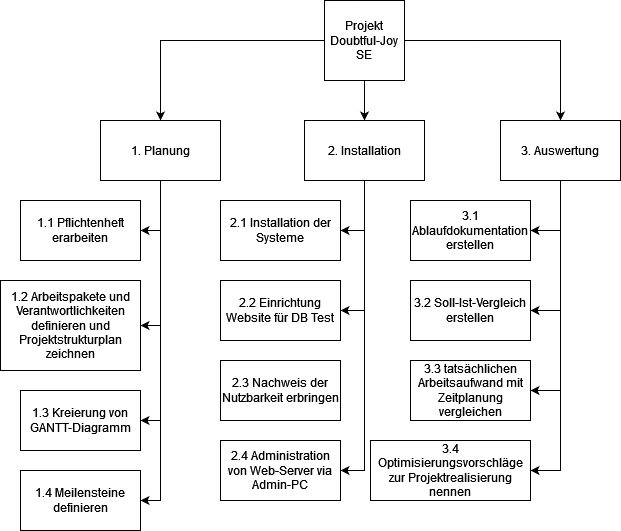

The diagram above was exported from draw.io. Its source (the exported page's mxGraphModel, read from the mxfile embedded in the PNG):
<mxGraphModel dx="1434" dy="754" grid="1" gridSize="10" guides="1" tooltips="1" connect="1" arrows="1" fold="1" page="1" pageScale="1" pageWidth="827" pageHeight="1169" math="0" shadow="0">
  <root>
    <mxCell id="0" />
    <mxCell id="1" parent="0" />
    <mxCell id="xGccm7CX_G-qc2ldyVvC-5" style="edgeStyle=orthogonalEdgeStyle;rounded=0;orthogonalLoop=1;jettySize=auto;html=1;" edge="1" parent="1" source="xGccm7CX_G-qc2ldyVvC-1" target="xGccm7CX_G-qc2ldyVvC-4">
      <mxGeometry relative="1" as="geometry" />
    </mxCell>
    <mxCell id="xGccm7CX_G-qc2ldyVvC-6" style="edgeStyle=orthogonalEdgeStyle;rounded=0;orthogonalLoop=1;jettySize=auto;html=1;" edge="1" parent="1" source="xGccm7CX_G-qc2ldyVvC-1" target="xGccm7CX_G-qc2ldyVvC-2">
      <mxGeometry relative="1" as="geometry" />
    </mxCell>
    <mxCell id="xGccm7CX_G-qc2ldyVvC-7" style="edgeStyle=orthogonalEdgeStyle;rounded=0;orthogonalLoop=1;jettySize=auto;html=1;" edge="1" parent="1" source="xGccm7CX_G-qc2ldyVvC-1" target="xGccm7CX_G-qc2ldyVvC-3">
      <mxGeometry relative="1" as="geometry" />
    </mxCell>
    <mxCell id="xGccm7CX_G-qc2ldyVvC-1" value="Projekt Doubtful-Joy SE" style="whiteSpace=wrap;html=1;aspect=fixed;" vertex="1" parent="1">
      <mxGeometry x="374" y="20" width="80" height="80" as="geometry" />
    </mxCell>
    <mxCell id="xGccm7CX_G-qc2ldyVvC-13" style="edgeStyle=orthogonalEdgeStyle;rounded=0;orthogonalLoop=1;jettySize=auto;html=1;entryX=1;entryY=0.5;entryDx=0;entryDy=0;" edge="1" parent="1" source="xGccm7CX_G-qc2ldyVvC-2" target="xGccm7CX_G-qc2ldyVvC-12">
      <mxGeometry relative="1" as="geometry" />
    </mxCell>
    <mxCell id="xGccm7CX_G-qc2ldyVvC-15" style="edgeStyle=orthogonalEdgeStyle;rounded=0;orthogonalLoop=1;jettySize=auto;html=1;entryX=1;entryY=0.5;entryDx=0;entryDy=0;" edge="1" parent="1" source="xGccm7CX_G-qc2ldyVvC-2" target="xGccm7CX_G-qc2ldyVvC-14">
      <mxGeometry relative="1" as="geometry" />
    </mxCell>
    <mxCell id="xGccm7CX_G-qc2ldyVvC-17" style="edgeStyle=orthogonalEdgeStyle;rounded=0;orthogonalLoop=1;jettySize=auto;html=1;entryX=1;entryY=0.5;entryDx=0;entryDy=0;" edge="1" parent="1" source="xGccm7CX_G-qc2ldyVvC-2" target="xGccm7CX_G-qc2ldyVvC-16">
      <mxGeometry relative="1" as="geometry" />
    </mxCell>
    <mxCell id="xGccm7CX_G-qc2ldyVvC-2" value="2. Installation" style="rounded=0;whiteSpace=wrap;html=1;" vertex="1" parent="1">
      <mxGeometry x="354" y="140" width="120" height="60" as="geometry" />
    </mxCell>
    <mxCell id="xGccm7CX_G-qc2ldyVvC-19" style="edgeStyle=orthogonalEdgeStyle;rounded=0;orthogonalLoop=1;jettySize=auto;html=1;entryX=1;entryY=0.5;entryDx=0;entryDy=0;" edge="1" parent="1" source="xGccm7CX_G-qc2ldyVvC-3" target="xGccm7CX_G-qc2ldyVvC-18">
      <mxGeometry relative="1" as="geometry" />
    </mxCell>
    <mxCell id="xGccm7CX_G-qc2ldyVvC-22" style="edgeStyle=orthogonalEdgeStyle;rounded=0;orthogonalLoop=1;jettySize=auto;html=1;entryX=1;entryY=0.5;entryDx=0;entryDy=0;" edge="1" parent="1" source="xGccm7CX_G-qc2ldyVvC-3" target="xGccm7CX_G-qc2ldyVvC-20">
      <mxGeometry relative="1" as="geometry" />
    </mxCell>
    <mxCell id="xGccm7CX_G-qc2ldyVvC-23" style="edgeStyle=orthogonalEdgeStyle;rounded=0;orthogonalLoop=1;jettySize=auto;html=1;entryX=1;entryY=0.5;entryDx=0;entryDy=0;" edge="1" parent="1" source="xGccm7CX_G-qc2ldyVvC-3" target="xGccm7CX_G-qc2ldyVvC-21">
      <mxGeometry relative="1" as="geometry" />
    </mxCell>
    <mxCell id="xGccm7CX_G-qc2ldyVvC-25" style="edgeStyle=orthogonalEdgeStyle;rounded=0;orthogonalLoop=1;jettySize=auto;html=1;entryX=1;entryY=0.5;entryDx=0;entryDy=0;" edge="1" parent="1" source="xGccm7CX_G-qc2ldyVvC-3" target="xGccm7CX_G-qc2ldyVvC-24">
      <mxGeometry relative="1" as="geometry" />
    </mxCell>
    <mxCell id="xGccm7CX_G-qc2ldyVvC-3" value="3. Auswertung" style="rounded=0;whiteSpace=wrap;html=1;" vertex="1" parent="1">
      <mxGeometry x="550" y="140" width="120" height="60" as="geometry" />
    </mxCell>
    <mxCell id="xGccm7CX_G-qc2ldyVvC-10" style="edgeStyle=orthogonalEdgeStyle;rounded=0;orthogonalLoop=1;jettySize=auto;html=1;entryX=1;entryY=0.5;entryDx=0;entryDy=0;" edge="1" parent="1" source="xGccm7CX_G-qc2ldyVvC-4" target="xGccm7CX_G-qc2ldyVvC-8">
      <mxGeometry relative="1" as="geometry" />
    </mxCell>
    <mxCell id="xGccm7CX_G-qc2ldyVvC-11" style="edgeStyle=orthogonalEdgeStyle;rounded=0;orthogonalLoop=1;jettySize=auto;html=1;entryX=1;entryY=0.5;entryDx=0;entryDy=0;" edge="1" parent="1" source="xGccm7CX_G-qc2ldyVvC-4" target="xGccm7CX_G-qc2ldyVvC-9">
      <mxGeometry relative="1" as="geometry">
        <Array as="points">
          <mxPoint x="210" y="345" />
        </Array>
      </mxGeometry>
    </mxCell>
    <mxCell id="xGccm7CX_G-qc2ldyVvC-28" style="edgeStyle=orthogonalEdgeStyle;rounded=0;orthogonalLoop=1;jettySize=auto;html=1;entryX=1;entryY=0.5;entryDx=0;entryDy=0;" edge="1" parent="1" source="xGccm7CX_G-qc2ldyVvC-4" target="xGccm7CX_G-qc2ldyVvC-26">
      <mxGeometry relative="1" as="geometry" />
    </mxCell>
    <mxCell id="xGccm7CX_G-qc2ldyVvC-29" style="edgeStyle=orthogonalEdgeStyle;rounded=0;orthogonalLoop=1;jettySize=auto;html=1;entryX=1;entryY=0.5;entryDx=0;entryDy=0;" edge="1" parent="1" source="xGccm7CX_G-qc2ldyVvC-4" target="xGccm7CX_G-qc2ldyVvC-27">
      <mxGeometry relative="1" as="geometry" />
    </mxCell>
    <mxCell id="xGccm7CX_G-qc2ldyVvC-4" value="1. Planung" style="rounded=0;whiteSpace=wrap;html=1;" vertex="1" parent="1">
      <mxGeometry x="150" y="140" width="120" height="60" as="geometry" />
    </mxCell>
    <mxCell id="xGccm7CX_G-qc2ldyVvC-8" value="1.1 Pflichtenheft erarbeiten" style="rounded=0;whiteSpace=wrap;html=1;" vertex="1" parent="1">
      <mxGeometry x="70" y="220" width="120" height="60" as="geometry" />
    </mxCell>
    <mxCell id="xGccm7CX_G-qc2ldyVvC-9" value="1.2 Arbeitspakete und Verantwortlichkeiten definieren und Projektstrukturplan zeichnen" style="rounded=0;whiteSpace=wrap;html=1;" vertex="1" parent="1">
      <mxGeometry x="50" y="300" width="140" height="90" as="geometry" />
    </mxCell>
    <mxCell id="xGccm7CX_G-qc2ldyVvC-12" value="2.1 Installation der Systeme" style="rounded=0;whiteSpace=wrap;html=1;" vertex="1" parent="1">
      <mxGeometry x="270" y="220" width="120" height="60" as="geometry" />
    </mxCell>
    <mxCell id="xGccm7CX_G-qc2ldyVvC-14" value="2.2 Einrichtung Website für DB Test" style="rounded=0;whiteSpace=wrap;html=1;" vertex="1" parent="1">
      <mxGeometry x="270" y="300" width="120" height="60" as="geometry" />
    </mxCell>
    <mxCell id="xGccm7CX_G-qc2ldyVvC-16" value="2.4 Administration von Web-Server via Admin-PC" style="rounded=0;whiteSpace=wrap;html=1;" vertex="1" parent="1">
      <mxGeometry x="270" y="460" width="120" height="60" as="geometry" />
    </mxCell>
    <mxCell id="xGccm7CX_G-qc2ldyVvC-18" value="3.1 Ablaufdokumentation erstellen" style="rounded=0;whiteSpace=wrap;html=1;" vertex="1" parent="1">
      <mxGeometry x="460" y="220" width="120" height="60" as="geometry" />
    </mxCell>
    <mxCell id="xGccm7CX_G-qc2ldyVvC-20" value="3.2 Soll-Ist-Vergleich erstellen " style="rounded=0;whiteSpace=wrap;html=1;" vertex="1" parent="1">
      <mxGeometry x="460" y="300" width="120" height="60" as="geometry" />
    </mxCell>
    <mxCell id="xGccm7CX_G-qc2ldyVvC-21" value="3.3 tatsächlichen Arbeitsaufwand mit Zeitplanung vergleichen" style="rounded=0;whiteSpace=wrap;html=1;" vertex="1" parent="1">
      <mxGeometry x="460" y="380" width="120" height="60" as="geometry" />
    </mxCell>
    <mxCell id="xGccm7CX_G-qc2ldyVvC-24" value="3.4 Optimisierungsvorschläge zur Projektrealisierung nennen" style="rounded=0;whiteSpace=wrap;html=1;" vertex="1" parent="1">
      <mxGeometry x="420" y="460" width="160" height="60" as="geometry" />
    </mxCell>
    <mxCell id="xGccm7CX_G-qc2ldyVvC-26" value="1.3 Kreierung von GANTT-Diagramm" style="rounded=0;whiteSpace=wrap;html=1;" vertex="1" parent="1">
      <mxGeometry x="70" y="410" width="120" height="60" as="geometry" />
    </mxCell>
    <mxCell id="xGccm7CX_G-qc2ldyVvC-27" value="1.4 Meilensteine definieren" style="rounded=0;whiteSpace=wrap;html=1;" vertex="1" parent="1">
      <mxGeometry x="70" y="490" width="120" height="60" as="geometry" />
    </mxCell>
    <mxCell id="xGccm7CX_G-qc2ldyVvC-30" value="2.3 Nachweis der Nutzbarkeit erbringen" style="rounded=0;whiteSpace=wrap;html=1;" vertex="1" parent="1">
      <mxGeometry x="270" y="380" width="120" height="60" as="geometry" />
    </mxCell>
  </root>
</mxGraphModel>